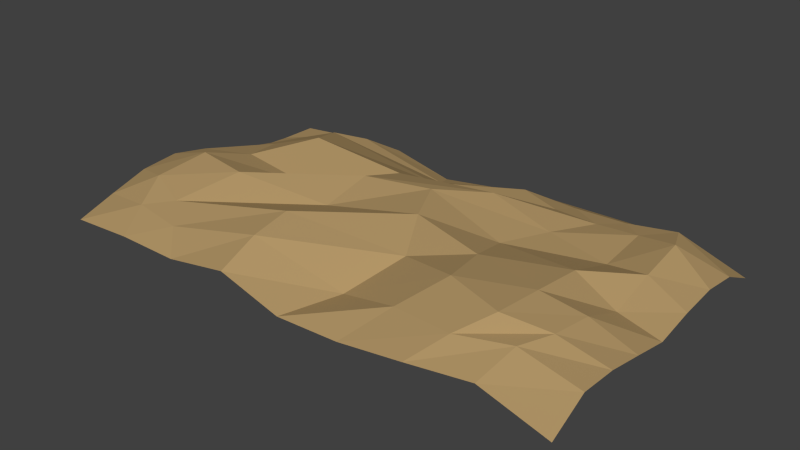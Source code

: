 # Source: zand.blend  (saved by Blender 2.71.0; exported with 4.5.12 LTS)
import bpy
from mathutils import Matrix  # noqa: F401  (used for matrix-valued properties, if any)

bpy.ops.wm.read_factory_settings(use_empty=True)
scene = bpy.context.scene
scene.name = 'Scene'

# ---- collections
col_collection_1 = bpy.data.collections.new('Collection 1'); scene.collection.children.link(col_collection_1)

# ---- materials (node trees are filled in below, after node groups)
mat_zand = bpy.data.materials.new('zand')
mat_zand.alpha_threshold = 0.0
mat_zand.use_transparent_shadow = False
mat_zand.diffuse_color = (0.4385, 0.2993, 0.135, 1.0)
mat_zand.roughness = 0.5
mat_zand.line_color = (0.0, 0.0, 0.0, 1.0)

# ---- material node trees

# ---- world
world_world = bpy.data.worlds.new('World'); scene.world = world_world
world_world.color = (0.05088, 0.05088, 0.05088)
world_world.use_sun_shadow = False
world_world.sun_shadow_jitter_overblur = 0.0
world_world.cycles.sampling_method = 'MANUAL'
world_world.cycles.sample_map_resolution = 256

# ---- meshes
me_plane = bpy.data.meshes.new('Plane')
me_plane.from_pydata([(-2.254, -1.054, -0.2513), (2.751, -1.011, -0.272), (-2.255, 1.928, -0.2967), (2.763, 1.928, -0.3334), (-2.245, 0.4367, -0.04351), (0.2572, -1.054, -0.2809), (2.772, 0.4367, -0.2135), (0.2498, 1.914, -0.2553), (0.3418, 0.7592, 0.1807), (-2.244, -0.3089, -0.005749), (1.51, -1.043, -0.167), (2.773, 1.182, -0.1032), (-0.9961, 1.928, -0.2142), (-2.254, 1.182, -0.2674), (-0.9961, -1.054, -0.2142), (2.759, -0.2787, -0.09025), (1.508, 1.928, -0.1826), (1.182, 1.45, -0.01315), (0.7375, -0.06316, 0.004293), (-0.9103, 0.4367, -0.009921), (1.998, 0.4367, 0.1136), (1.984, 1.461, -0.00483), (-1.456, 1.461, 0.01157), (-1.456, -0.5873, 0.01157), (1.942, -0.4989, 0.1633), (-2.249, -0.6817, -0.1242), (2.091, -0.9656, -0.1292), (2.769, 1.555, -0.1548), (-1.625, 1.928, -0.2331), (-2.255, 1.555, -0.2905), (-1.624, -1.054, -0.2118), (2.746, -0.6246, -0.08887), (2.137, 1.928, -0.1726), (0.7137, 1.671, -0.04437), (0.5004, -0.5491, -0.2146), (-1.574, 0.4367, 0.08255), (1.175, 0.6155, -0.004339), (-2.243, 0.0639, 0.02879), (0.8864, -1.054, -0.2513), (2.775, 0.8095, -0.1379), (-0.3741, 1.927, -0.3527), (-2.251, 0.8095, -0.1755), (-0.3637, -1.054, -0.1022), (2.774, 0.06443, -0.1381), (0.8848, 1.922, -0.1946), (0.7607, 1.096, 0.1485), (0.5369, 0.3393, 0.1609), (-0.2783, 0.6017, 0.1789), (2.382, 0.4367, -0.1079), (1.745, 1.694, -0.06134), (1.989, 0.9486, -0.05774), (1.582, 1.461, -0.02968), (2.382, 1.321, 0.1008), (-1.225, 1.694, -0.07214), (-1.176, 0.9486, 0.1926), (-1.855, 1.321, -0.1146), (-0.1565, 1.431, -0.1484), (-1.176, -0.07528, 0.1926), (-1.225, -0.8208, -0.07214), (-1.846, -0.4481, 0.0933), (-0.3468, -0.3148, 0.1601), (1.989, -0.05934, 0.1608), (1.721, -0.7628, 0.02043), (1.379, -0.3146, 0.173), (2.331, -0.3571, 0.06786), (2.26, 1.625, 0.05074), (-0.2637, 1.683, -0.2702), (-0.3159, 0.1456, 0.04872), (2.378, 0.01043, 0.0554), (1.235, 1.692, -0.07672), (1.385, 1.042, -0.004314), (2.386, 0.8791, 0.02052), (-1.739, 1.625, -0.1522), (-1.713, 0.8791, 0.007947), (-0.2203, 1.008, 0.08046), (-1.705, -0.005692, 0.2135), (-1.735, -0.7513, -0.05149), (-0.3533, -0.6845, 0.07833), (1.282, 0.1563, 0.1205), (1.133, -0.6845, -0.02128), (2.193, -0.629, 0.04535)], [], [(65, 27, 3, 32), (66, 33, 7, 40), (67, 46, 8, 47), (68, 43, 6, 48), (69, 49, 16, 44), (70, 50, 21, 51), (71, 39, 11, 52), (72, 53, 12, 28), (73, 54, 22, 55), (74, 45, 17, 56), (75, 57, 19, 35), (76, 58, 23, 59), (77, 34, 18, 60), (78, 61, 20, 36), (79, 62, 24, 63), (80, 31, 15, 64), (49, 65, 32, 16), (21, 52, 65, 49), (52, 11, 27, 65), (53, 66, 40, 12), (22, 56, 66, 53), (56, 17, 33, 66), (57, 67, 47, 19), (23, 60, 67, 57), (60, 18, 46, 67), (61, 68, 48, 20), (24, 64, 68, 61), (64, 15, 43, 68), (33, 69, 44, 7), (17, 51, 69, 33), (51, 21, 49, 69), (45, 70, 51, 17), (8, 36, 70, 45), (36, 20, 50, 70), (50, 71, 52, 21), (20, 48, 71, 50), (48, 6, 39, 71), (29, 72, 28, 2), (13, 55, 72, 29), (55, 22, 53, 72), (41, 73, 55, 13), (4, 35, 73, 41), (35, 19, 54, 73), (54, 74, 56, 22), (19, 47, 74, 54), (47, 8, 45, 74), (37, 75, 35, 4), (9, 59, 75, 37), (59, 23, 57, 75), (25, 76, 59, 9), (0, 30, 76, 25), (30, 14, 58, 76), (58, 77, 60, 23), (14, 42, 77, 58), (42, 5, 34, 77), (46, 78, 36, 8), (18, 63, 78, 46), (63, 24, 61, 78), (34, 79, 63, 18), (5, 38, 79, 34), (38, 10, 62, 79), (62, 80, 64, 24), (10, 26, 80, 62), (26, 1, 31, 80)])
_uv = me_plane.uv_layers.new(name='UVMap')
_uv.uv.foreach_set('vector', [2.058, 1.486, 2.456, 1.432, 2.451, 1.723, 1.962, 1.723, 0.08406, 1.532, 0.8485, 1.522, 0.4857, 1.713, -0.002306, 1.722, 0.04319, 0.3292, 0.7102, 0.4807, 0.5576, 0.8091, 0.07265, 0.6859, 2.15, 0.2235, 2.46, 0.2657, 2.458, 0.5569, 2.154, 0.5569, 1.256, 1.538, 1.655, 1.54, 1.47, 1.723, 0.9823, 1.719, 1.373, 1.03, 1.846, 0.9573, 1.842, 1.358, 1.528, 1.358, 2.157, 0.9028, 2.461, 0.8484, 2.459, 1.14, 2.154, 1.249, -1.07, 1.486, -0.6678, 1.54, -0.4888, 1.723, -0.9806, 1.723, -1.05, 0.9028, -0.6293, 0.9573, -0.8486, 1.358, -1.16, 1.249, 0.118, 1.003, 0.8853, 1.073, 1.215, 1.349, 0.1679, 1.335, -1.043, 0.2109, -0.6293, 0.1564, -0.4217, 0.5569, -0.9404, 0.5569, -1.067, -0.3723, -0.6678, -0.4267, -0.8486, -0.244, -1.154, -0.1351, 0.01399, -0.32, 0.6817, -0.2142, 0.8671, 0.1659, 0.01903, -0.03087, 1.293, 0.3375, 1.846, 0.1689, 1.853, 0.5569, 1.209, 0.6967, 1.177, -0.32, 1.637, -0.3813, 1.809, -0.1749, 1.369, -0.03071, 2.006, -0.2767, 2.438, -0.2732, 2.448, -0.002694, 2.113, -0.064, 1.655, 1.54, 2.058, 1.486, 1.962, 1.723, 1.47, 1.723, 1.842, 1.358, 2.154, 1.249, 2.058, 1.486, 1.655, 1.54, 2.154, 1.249, 2.459, 1.14, 2.456, 1.432, 2.058, 1.486, -0.6678, 1.54, 0.08406, 1.532, -0.002306, 1.722, -0.4888, 1.723, -0.8486, 1.358, 0.1679, 1.335, 0.08406, 1.532, -0.6678, 1.54, 0.1679, 1.335, 1.215, 1.349, 0.8485, 1.522, 0.08406, 1.532, -0.6293, 0.1564, 0.04319, 0.3292, 0.07265, 0.6859, -0.4217, 0.5569, -0.8486, -0.244, 0.01903, -0.03087, 0.04319, 0.3292, -0.6293, 0.1564, 0.01903, -0.03087, 0.8671, 0.1659, 0.7102, 0.4807, 0.04319, 0.3292, 1.846, 0.1689, 2.15, 0.2235, 2.154, 0.5569, 1.853, 0.5569, 1.809, -0.1749, 2.113, -0.064, 2.15, 0.2235, 1.846, 0.1689, 2.113, -0.064, 2.448, -0.002694, 2.46, 0.2657, 2.15, 0.2235, 0.8485, 1.522, 1.256, 1.538, 0.9823, 1.719, 0.4857, 1.713, 1.215, 1.349, 1.528, 1.358, 1.256, 1.538, 0.8485, 1.522, 1.528, 1.358, 1.842, 1.358, 1.655, 1.54, 1.256, 1.538, 0.8853, 1.073, 1.373, 1.03, 1.528, 1.358, 1.215, 1.349, 0.5576, 0.8091, 1.209, 0.6967, 1.373, 1.03, 0.8853, 1.073, 1.209, 0.6967, 1.853, 0.5569, 1.846, 0.9573, 1.373, 1.03, 1.846, 0.9573, 2.157, 0.9028, 2.154, 1.249, 1.842, 1.358, 1.853, 0.5569, 2.154, 0.5569, 2.157, 0.9028, 1.846, 0.9573, 2.154, 0.5569, 2.458, 0.5569, 2.461, 0.8484, 2.157, 0.9028, -1.473, 1.432, -1.07, 1.486, -0.9806, 1.723, -1.474, 1.723, -1.473, 1.14, -1.16, 1.249, -1.07, 1.486, -1.473, 1.432, -1.16, 1.249, -0.8486, 1.358, -0.6678, 1.54, -1.07, 1.486, -1.47, 0.8484, -1.05, 0.9028, -1.16, 1.249, -1.473, 1.14, -1.466, 0.5569, -0.9404, 0.5569, -1.05, 0.9028, -1.47, 0.8484, -0.9404, 0.5569, -0.4217, 0.5569, -0.6293, 0.9573, -1.05, 0.9028, -0.6293, 0.9573, 0.118, 1.003, 0.1679, 1.335, -0.8486, 1.358, -0.4217, 0.5569, 0.07265, 0.6859, 0.118, 1.003, -0.6293, 0.9573, 0.07265, 0.6859, 0.5576, 0.8091, 0.8853, 1.073, 0.118, 1.003, -1.464, 0.2653, -1.043, 0.2109, -0.9404, 0.5569, -1.466, 0.5569, -1.465, -0.02627, -1.154, -0.1351, -1.043, 0.2109, -1.464, 0.2653, -1.154, -0.1351, -0.8486, -0.244, -0.6293, 0.1564, -1.043, 0.2109, -1.468, -0.3178, -1.067, -0.3723, -1.154, -0.1351, -1.465, -0.02627, -1.472, -0.6094, -0.9799, -0.6094, -1.067, -0.3723, -1.468, -0.3178, -0.9799, -0.6094, -0.4888, -0.6094, -0.6678, -0.4267, -1.067, -0.3723, -0.6678, -0.4267, 0.01399, -0.32, 0.01903, -0.03087, -0.8486, -0.244, -0.4888, -0.6094, 0.005807, -0.6094, 0.01399, -0.32, -0.6678, -0.4267, 0.005807, -0.6094, 0.4915, -0.6094, 0.6817, -0.2142, 0.01399, -0.32, 0.7102, 0.4807, 1.293, 0.3375, 1.209, 0.6967, 0.5576, 0.8091, 0.8671, 0.1659, 1.369, -0.03071, 1.293, 0.3375, 0.7102, 0.4807, 1.369, -0.03071, 1.809, -0.1749, 1.846, 0.1689, 1.293, 0.3375, 0.6817, -0.2142, 1.177, -0.32, 1.369, -0.03071, 0.8671, 0.1659, 0.4915, -0.6094, 0.9835, -0.6094, 1.177, -0.32, 0.6817, -0.2142, 0.9835, -0.6094, 1.471, -0.6003, 1.637, -0.3813, 1.177, -0.32, 1.637, -0.3813, 2.006, -0.2767, 2.113, -0.064, 1.809, -0.1749, 1.471, -0.6003, 1.926, -0.5399, 2.006, -0.2767, 1.637, -0.3813, 1.926, -0.5399, 2.442, -0.5751, 2.438, -0.2732, 2.006, -0.2767])
me_plane.materials.append(mat_zand)
me_plane.use_remesh_preserve_volume = False
me_plane.use_remesh_preserve_attributes = False
me_plane.use_mirror_vertex_groups = False
me_plane.update()

# ---- objects
ob_plane_001 = bpy.data.objects.new('Plane.001', me_plane)

# ---- transforms, parenting, visibility, modifiers, constraints
ob_plane_001.location = (0.0, 0.0, 0.0)
ob_plane_001.lineart.crease_threshold = 0.0

# ---- collection membership
col_collection_1.objects.link(ob_plane_001)

# ---- scene / render settings (as saved in the file)
scene.frame_start = 1; scene.frame_end = 250; scene.frame_set(1)
scene.render.engine = 'BLENDER_EEVEE_NEXT'
scene.render.resolution_percentage = 50
scene.render.dither_intensity = 0.0
scene.cycles.use_denoising = False
scene.cycles.samples = 10
scene.cycles.sampling_pattern = 'TABULATED_SOBOL'
scene.cycles.light_sampling_threshold = 0.0
scene.cycles.use_adaptive_sampling = False
scene.cycles.use_light_tree = False
scene.cycles.blur_glossy = 0.0
scene.cycles.volume_bounces = 1
scene.cycles.pixel_filter_type = 'GAUSSIAN'
scene.cycles.sample_clamp_indirect = 0.0
scene.view_settings.view_transform = 'Standard'
bpy.context.view_layer.update()

# ---- added for rendering (the .blend has no active camera and no usable light): camera, sun
cam_auto = bpy.data.cameras.new('AutoCamera')
cam_auto.lens = 50.0
cam_auto.sensor_width = 36.0
cam_auto.clip_end = 1000.0
ob_auto_camera = bpy.data.objects.new('AutoCamera', cam_auto)
scene.collection.objects.link(ob_auto_camera)
ob_auto_camera.location = (5.69552, -6.08628, 4.27902)
ob_auto_camera.rotation_euler = (1.09748, -7.21219e-08, 0.694738)
scene.camera = ob_auto_camera
light_auto_sun = bpy.data.lights.new('AutoSun', 'SUN')
light_auto_sun.energy = 3.0
light_auto_sun.angle = 0.0523599
ob_auto_sun = bpy.data.objects.new('AutoSun', light_auto_sun)
scene.collection.objects.link(ob_auto_sun)
ob_auto_sun.rotation_euler = (0.872665, 0.174533, 0.523599)
bpy.context.view_layer.update()
